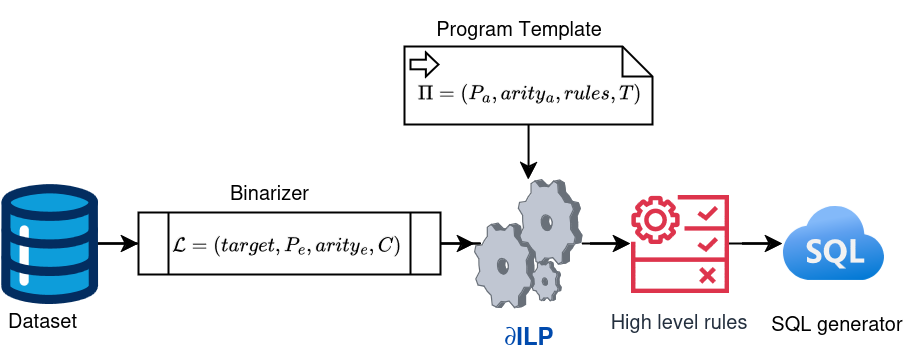

The diagram above was exported from draw.io. Its source (the exported page's mxGraphModel, read from the mxfile embedded in the PNG):
<mxGraphModel dx="705" dy="277" grid="1" gridSize="10" guides="1" tooltips="1" connect="1" arrows="1" fold="1" page="1" pageScale="1" pageWidth="827" pageHeight="1169" math="1" shadow="0">
  <root>
    <mxCell id="0" />
    <mxCell id="1" parent="0" />
    <mxCell id="kQL2hIOYdx4D2hEpfVCz-1" value="&lt;div&gt;&lt;span data-canva-clipboard=&quot;ewAiAGEAIgA6ADUALAAiAGgAIgA6ACIAdwB3AHcALgBjAGEAbgB2AGEALgBjAG8AbQAiACwAIgBjACIAOgAiAEQAQQBHAEoAcwBzAEIAdgB0AHAASQAiACwAIgBpACIAOgAiAG0AWgBNAHoAcABXAEwAQQBaAGQAaQBvADUANABRAFoAYgBvAHkAYgBNAFEAIgAsACIAYgAiADoAMQA3ADEAOQA5ADAANwA1ADEANgA4ADQAMAAsACIAagAiADoAWwB7ACIAQQAiADoAewAiAEsAIgA6AHsAfQAsACIARAAiADoAewB9ACwAIgBMACIAOgB7ACIAQQAiADoAWwB7ACIAQQAiADoAewB9ACwAIgBCACIAOgAiAEMAIgB9ACwAewAiAEEAIgA6AHsAfQAsACIAQgAiADoAIgBCACIAfQBdAH0ALAAiAEUAIgA6AHsAfQAsACIARgAiADoAewAiAEEAIgA6ACIASQBkAGUAbgB0AGkAdAB5AC4AcABuAGcAIgAsACIAQgAiADoAMQB9ACwAIgBHACIAOgB7AH0ALAAiAEgAIgA6AHsAIgBCACIAOgAiAG4AbwBuAGUAIgAsACIAQwAiADoAIgAjADAAMAAwADAAMAAwACIALAAiAEQAIgA6ACIAIwBmAGYAZgBmAGYAZgAiAH0ALAAiAEoAIgA6AHsAIgBGACIAOgAiACMAMAAwADAAMAAwADAAIgB9ACwAIgBQACIAOgB7AH0AfQB9AF0ALAAiAEEAPwAiADoAIgBCACIALAAiAEEAIgA6AFsAewAiAEEAIgA6ADYANQA4AC4AMwA1ADgANQA3ADIANgA1ADUAMgAyADgAMwAsACIAQgAiADoAMQA2ADQAMAAuADIANQA1ADcANQA4ADkAMAA4ADYAMgA4ADQALAAiAEQAIgA6ADEANAAxADAALgA1ADkAMQA5ADYAMwAyADcAMwA2ADcAMgA3ACwAIgBDACIAOgA2ADMAOAAuADQANQA0ADIAMAA1ADUAOQA5ADMANQA4ADcALAAiAEEAPwAiADoAIgBJACIALAAiAGEAIgA6AHsAIgBCACIAOgB7ACIAQQAiADoAewAiAEEAIgA6ACIATQBBAEcASgA0AGIAQgB5AGUAdgBJACIALAAiAEIAIgA6ADEAfQAsACIAQgAiADoAewAiAEEAIgA6AC0AMQAuADEAMwA2ADgANgA4ADMANwA3ADIAMQA2ADEANgAwADMAZQAtADEAMwAsACIARAAiADoAMQA0ADEAMAAuADUAOQAxADkANgAzADIANwAzADYANwAzACwAIgBDACIAOgA2ADMAOAAuADQANQA0ADIAMAA1ADUAOQA5ADMANQA4ADcAfQB9AH0AfQBdACwAIgBCACIAOgA0ADQAOQAzAC4AOAA1ADgAMgA2ADcANwAxADYANQAzADYALAAiAEMAIgA6ADMAMQA3ADgALgA1ADgAMgA2ADcANwAxADYANQAzADUANAA3AH0A&quot;&gt;&lt;/span&gt;&lt;/div&gt;" style="text;whiteSpace=wrap;html=1;movable=0;resizable=0;rotatable=0;deletable=0;editable=0;locked=1;connectable=0;" vertex="1" parent="1">
      <mxGeometry x="254" y="164" width="28" height="22" as="geometry" />
    </mxCell>
    <mxCell id="kQL2hIOYdx4D2hEpfVCz-2" value="" style="edgeStyle=orthogonalEdgeStyle;rounded=0;orthogonalLoop=1;jettySize=auto;html=1;movable=0;resizable=0;rotatable=0;deletable=0;editable=0;locked=1;connectable=0;" edge="1" parent="1" source="kQL2hIOYdx4D2hEpfVCz-3" target="kQL2hIOYdx4D2hEpfVCz-5">
      <mxGeometry relative="1" as="geometry" />
    </mxCell>
    <mxCell id="kQL2hIOYdx4D2hEpfVCz-3" value="" style="shape=process;whiteSpace=wrap;html=1;backgroundOutline=1;movable=0;resizable=0;rotatable=0;deletable=0;editable=0;locked=1;connectable=0;" vertex="1" parent="1">
      <mxGeometry x="179" y="196" width="151" height="31" as="geometry" />
    </mxCell>
    <mxCell id="kQL2hIOYdx4D2hEpfVCz-4" value="" style="edgeStyle=orthogonalEdgeStyle;rounded=0;orthogonalLoop=1;jettySize=auto;html=1;movable=0;resizable=0;rotatable=0;deletable=0;editable=0;locked=1;connectable=0;" edge="1" parent="1" source="kQL2hIOYdx4D2hEpfVCz-5" target="kQL2hIOYdx4D2hEpfVCz-11">
      <mxGeometry relative="1" as="geometry" />
    </mxCell>
    <mxCell id="kQL2hIOYdx4D2hEpfVCz-5" value="&lt;span style=&quot;color: rgb(0, 74, 173); font-weight: 700; font-style: normal;&quot; class=&quot;OYPEnA text-decoration-none text-strikethrough-none&quot;&gt;∂ILP&lt;/span&gt;" style="verticalLabelPosition=bottom;sketch=0;aspect=fixed;html=1;verticalAlign=top;strokeColor=none;align=center;outlineConnect=0;shape=mxgraph.citrix.process;movable=0;resizable=0;rotatable=0;deletable=0;editable=0;locked=1;connectable=0;" vertex="1" parent="1">
      <mxGeometry x="347" y="179.5" width="53.68" height="64" as="geometry" />
    </mxCell>
    <mxCell id="kQL2hIOYdx4D2hEpfVCz-6" value="" style="edgeStyle=orthogonalEdgeStyle;rounded=0;orthogonalLoop=1;jettySize=auto;html=1;movable=0;resizable=0;rotatable=0;deletable=0;editable=0;locked=1;connectable=0;" edge="1" parent="1" source="kQL2hIOYdx4D2hEpfVCz-7" target="kQL2hIOYdx4D2hEpfVCz-3">
      <mxGeometry relative="1" as="geometry" />
    </mxCell>
    <mxCell id="kQL2hIOYdx4D2hEpfVCz-7" value="" style="verticalLabelPosition=bottom;aspect=fixed;html=1;shape=mxgraph.salesforce.data;direction=east;movable=0;resizable=0;rotatable=0;deletable=0;editable=0;locked=1;connectable=0;" vertex="1" parent="1">
      <mxGeometry x="110" y="181.5" width="48.6" height="60" as="geometry" />
    </mxCell>
    <mxCell id="kQL2hIOYdx4D2hEpfVCz-8" value="" style="edgeStyle=orthogonalEdgeStyle;rounded=0;orthogonalLoop=1;jettySize=auto;html=1;movable=0;resizable=0;rotatable=0;deletable=0;editable=0;locked=1;connectable=0;" edge="1" parent="1" source="kQL2hIOYdx4D2hEpfVCz-9" target="kQL2hIOYdx4D2hEpfVCz-5">
      <mxGeometry relative="1" as="geometry" />
    </mxCell>
    <mxCell id="kQL2hIOYdx4D2hEpfVCz-9" value="" style="shape=mxgraph.bpmn.data;labelPosition=center;verticalLabelPosition=bottom;align=center;verticalAlign=top;size=15;html=1;bpmnTransferType=input;movable=1;resizable=1;rotatable=1;deletable=1;editable=1;locked=0;connectable=1;" vertex="1" parent="1">
      <mxGeometry x="312" y="113" width="124" height="39" as="geometry" />
    </mxCell>
    <mxCell id="kQL2hIOYdx4D2hEpfVCz-10" value="" style="edgeStyle=orthogonalEdgeStyle;rounded=0;orthogonalLoop=1;jettySize=auto;html=1;movable=0;resizable=0;rotatable=0;deletable=0;editable=0;locked=1;connectable=0;" edge="1" parent="1" source="kQL2hIOYdx4D2hEpfVCz-11" target="kQL2hIOYdx4D2hEpfVCz-16">
      <mxGeometry relative="1" as="geometry" />
    </mxCell>
    <mxCell id="kQL2hIOYdx4D2hEpfVCz-11" value="&lt;font style=&quot;font-size: 10px;&quot;&gt;High level rules&lt;/font&gt;" style="sketch=0;outlineConnect=0;fontColor=#232F3E;gradientColor=none;fillColor=#DD344C;strokeColor=none;dashed=0;verticalLabelPosition=bottom;verticalAlign=top;align=center;html=1;fontSize=12;fontStyle=0;aspect=fixed;pointerEvents=1;shape=mxgraph.aws4.waf_managed_rule;movable=0;resizable=0;rotatable=0;deletable=0;editable=0;locked=1;connectable=0;" vertex="1" parent="1">
      <mxGeometry x="425" y="187" width="49" height="49" as="geometry" />
    </mxCell>
    <mxCell id="kQL2hIOYdx4D2hEpfVCz-12" value="&lt;font style=&quot;font-size: 10px;&quot;&gt;Program Template&lt;/font&gt;" style="text;html=1;align=center;verticalAlign=middle;resizable=1;points=[];autosize=1;strokeColor=none;fillColor=none;movable=1;rotatable=1;deletable=1;editable=1;locked=0;connectable=1;" vertex="1" parent="1">
      <mxGeometry x="319.61" y="90" width="99" height="26" as="geometry" />
    </mxCell>
    <mxCell id="kQL2hIOYdx4D2hEpfVCz-13" value="&lt;div style=&quot;font-size: 10px;&quot; align=&quot;left&quot;&gt;&lt;h1&gt;&lt;span style=&quot;font-weight: normal; font-size: 10px;&quot;&gt;Binarizer&lt;/span&gt;&lt;/h1&gt;&lt;/div&gt;" style="text;html=1;align=left;verticalAlign=middle;resizable=0;points=[];autosize=1;strokeColor=none;fillColor=none;movable=0;rotatable=0;deletable=0;editable=0;locked=1;connectable=0;" vertex="1" parent="1">
      <mxGeometry x="223" y="150" width="57" height="63" as="geometry" />
    </mxCell>
    <mxCell id="kQL2hIOYdx4D2hEpfVCz-14" value="&lt;font style=&quot;font-size: 10px;&quot;&gt;Dataset&lt;/font&gt;" style="text;html=1;align=left;verticalAlign=middle;resizable=0;points=[];autosize=1;strokeColor=none;fillColor=none;movable=0;rotatable=0;deletable=0;editable=0;locked=1;connectable=0;" vertex="1" parent="1">
      <mxGeometry x="112" y="236" width="52" height="26" as="geometry" />
    </mxCell>
    <mxCell id="kQL2hIOYdx4D2hEpfVCz-15" value="SQL generator" style="text;html=1;align=center;verticalAlign=middle;resizable=0;points=[];autosize=1;strokeColor=none;fillColor=none;fontSize=10;movable=0;rotatable=0;deletable=0;editable=0;locked=1;connectable=0;" vertex="1" parent="1">
      <mxGeometry x="486" y="239" width="84" height="24" as="geometry" />
    </mxCell>
    <mxCell id="kQL2hIOYdx4D2hEpfVCz-16" value="" style="image;aspect=fixed;html=1;points=[];align=center;fontSize=12;image=img/lib/azure2/databases/Azure_SQL.svg;movable=0;resizable=0;rotatable=0;deletable=0;editable=0;locked=1;connectable=0;" vertex="1" parent="1">
      <mxGeometry x="501" y="193" width="51.48" height="37" as="geometry" />
    </mxCell>
    <mxCell id="kQL2hIOYdx4D2hEpfVCz-17" value="$$ \Pi=(P_a, arity_a, rules, T)&amp;nbsp; $$" style="text;html=1;align=center;verticalAlign=middle;resizable=1;points=[];autosize=1;strokeColor=none;fillColor=none;fontSize=9;movable=1;rotatable=1;deletable=1;editable=1;locked=0;connectable=1;" vertex="1" parent="1">
      <mxGeometry x="293.5" y="126" width="160" height="20" as="geometry" />
    </mxCell>
    <mxCell id="kQL2hIOYdx4D2hEpfVCz-18" value="$$ \mathcal{L}=(target, P_e,arity_e, C)&amp;nbsp; $$" style="text;html=1;align=center;verticalAlign=middle;resizable=0;points=[];autosize=1;strokeColor=none;fillColor=none;fontSize=9;movable=0;rotatable=0;deletable=0;editable=0;locked=1;connectable=0;" vertex="1" parent="1">
      <mxGeometry x="160" y="200" width="187" height="23" as="geometry" />
    </mxCell>
  </root>
</mxGraphModel>